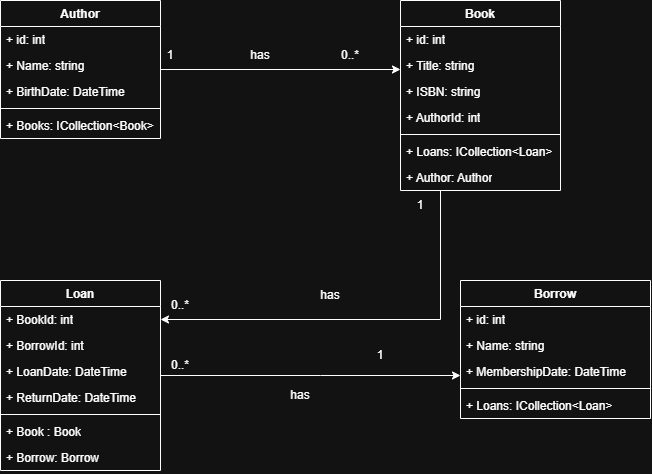

The diagram above was exported from draw.io. Its source (the exported page's mxGraphModel, read from the mxfile embedded in the PNG):
<mxGraphModel dx="1030" dy="626" grid="1" gridSize="10" guides="1" tooltips="1" connect="1" arrows="1" fold="1" page="1" pageScale="1" pageWidth="827" pageHeight="1169" math="0" shadow="0">
  <root>
    <mxCell id="0" />
    <mxCell id="1" parent="0" />
    <mxCell id="sYn7NSVyv3JjOVsxodaj-1" parent="1" style="swimlane;fontStyle=1;align=center;verticalAlign=top;childLayout=stackLayout;horizontal=1;startSize=26;horizontalStack=0;resizeParent=1;resizeParentMax=0;resizeLast=0;collapsible=1;marginBottom=0;whiteSpace=wrap;html=1;" value="Author" vertex="1">
      <mxGeometry height="138" width="160" x="140" y="80" as="geometry" />
    </mxCell>
    <mxCell id="sYn7NSVyv3JjOVsxodaj-2" parent="sYn7NSVyv3JjOVsxodaj-1" style="text;strokeColor=none;fillColor=none;align=left;verticalAlign=top;spacingLeft=4;spacingRight=4;overflow=hidden;rotatable=0;points=[[0,0.5],[1,0.5]];portConstraint=eastwest;whiteSpace=wrap;html=1;" value="+ id: int" vertex="1">
      <mxGeometry height="26" width="160" y="26" as="geometry" />
    </mxCell>
    <mxCell id="sYn7NSVyv3JjOVsxodaj-6" parent="sYn7NSVyv3JjOVsxodaj-1" style="text;strokeColor=none;fillColor=none;align=left;verticalAlign=top;spacingLeft=4;spacingRight=4;overflow=hidden;rotatable=0;points=[[0,0.5],[1,0.5]];portConstraint=eastwest;whiteSpace=wrap;html=1;" value="+ Name: string&amp;nbsp;" vertex="1">
      <mxGeometry height="26" width="160" y="52" as="geometry" />
    </mxCell>
    <mxCell id="sYn7NSVyv3JjOVsxodaj-5" parent="sYn7NSVyv3JjOVsxodaj-1" style="text;strokeColor=none;fillColor=none;align=left;verticalAlign=top;spacingLeft=4;spacingRight=4;overflow=hidden;rotatable=0;points=[[0,0.5],[1,0.5]];portConstraint=eastwest;whiteSpace=wrap;html=1;" value="+ BirthDate: DateTime" vertex="1">
      <mxGeometry height="26" width="160" y="78" as="geometry" />
    </mxCell>
    <mxCell id="sYn7NSVyv3JjOVsxodaj-3" parent="sYn7NSVyv3JjOVsxodaj-1" style="line;strokeWidth=1;fillColor=none;align=left;verticalAlign=middle;spacingTop=-1;spacingLeft=3;spacingRight=3;rotatable=0;labelPosition=right;points=[];portConstraint=eastwest;strokeColor=inherit;" value="" vertex="1">
      <mxGeometry height="8" width="160" y="104" as="geometry" />
    </mxCell>
    <mxCell id="sYn7NSVyv3JjOVsxodaj-4" parent="sYn7NSVyv3JjOVsxodaj-1" style="text;strokeColor=none;fillColor=none;align=left;verticalAlign=top;spacingLeft=4;spacingRight=4;overflow=hidden;rotatable=0;points=[[0,0.5],[1,0.5]];portConstraint=eastwest;whiteSpace=wrap;html=1;" value="+ Books: ICollection&amp;lt;Book&amp;gt;" vertex="1">
      <mxGeometry height="26" width="160" y="112" as="geometry" />
    </mxCell>
    <mxCell id="sYn7NSVyv3JjOVsxodaj-39" edge="1" parent="1" source="sYn7NSVyv3JjOVsxodaj-7" style="edgeStyle=orthogonalEdgeStyle;rounded=0;orthogonalLoop=1;jettySize=auto;html=1;exitX=0.25;exitY=1;exitDx=0;exitDy=0;entryX=1;entryY=0.5;entryDx=0;entryDy=0;" target="sYn7NSVyv3JjOVsxodaj-21">
      <mxGeometry relative="1" as="geometry" />
    </mxCell>
    <mxCell id="sYn7NSVyv3JjOVsxodaj-7" parent="1" style="swimlane;fontStyle=1;align=center;verticalAlign=top;childLayout=stackLayout;horizontal=1;startSize=26;horizontalStack=0;resizeParent=1;resizeParentMax=0;resizeLast=0;collapsible=1;marginBottom=0;whiteSpace=wrap;html=1;" value="Book" vertex="1">
      <mxGeometry height="190" width="160" x="540" y="80" as="geometry" />
    </mxCell>
    <mxCell id="sYn7NSVyv3JjOVsxodaj-8" parent="sYn7NSVyv3JjOVsxodaj-7" style="text;strokeColor=none;fillColor=none;align=left;verticalAlign=top;spacingLeft=4;spacingRight=4;overflow=hidden;rotatable=0;points=[[0,0.5],[1,0.5]];portConstraint=eastwest;whiteSpace=wrap;html=1;" value="+ id: int" vertex="1">
      <mxGeometry height="26" width="160" y="26" as="geometry" />
    </mxCell>
    <mxCell id="sYn7NSVyv3JjOVsxodaj-9" parent="sYn7NSVyv3JjOVsxodaj-7" style="text;strokeColor=none;fillColor=none;align=left;verticalAlign=top;spacingLeft=4;spacingRight=4;overflow=hidden;rotatable=0;points=[[0,0.5],[1,0.5]];portConstraint=eastwest;whiteSpace=wrap;html=1;" value="+ Title: string&amp;nbsp;" vertex="1">
      <mxGeometry height="26" width="160" y="52" as="geometry" />
    </mxCell>
    <mxCell id="sYn7NSVyv3JjOVsxodaj-13" parent="sYn7NSVyv3JjOVsxodaj-7" style="text;strokeColor=none;fillColor=none;align=left;verticalAlign=top;spacingLeft=4;spacingRight=4;overflow=hidden;rotatable=0;points=[[0,0.5],[1,0.5]];portConstraint=eastwest;whiteSpace=wrap;html=1;" value="+ ISBN: string" vertex="1">
      <mxGeometry height="26" width="160" y="78" as="geometry" />
    </mxCell>
    <mxCell id="sYn7NSVyv3JjOVsxodaj-10" parent="sYn7NSVyv3JjOVsxodaj-7" style="text;strokeColor=none;fillColor=none;align=left;verticalAlign=top;spacingLeft=4;spacingRight=4;overflow=hidden;rotatable=0;points=[[0,0.5],[1,0.5]];portConstraint=eastwest;whiteSpace=wrap;html=1;" value="+ AuthorId: int" vertex="1">
      <mxGeometry height="26" width="160" y="104" as="geometry" />
    </mxCell>
    <mxCell id="sYn7NSVyv3JjOVsxodaj-11" parent="sYn7NSVyv3JjOVsxodaj-7" style="line;strokeWidth=1;fillColor=none;align=left;verticalAlign=middle;spacingTop=-1;spacingLeft=3;spacingRight=3;rotatable=0;labelPosition=right;points=[];portConstraint=eastwest;strokeColor=inherit;" value="" vertex="1">
      <mxGeometry height="8" width="160" y="130" as="geometry" />
    </mxCell>
    <mxCell id="sYn7NSVyv3JjOVsxodaj-12" parent="sYn7NSVyv3JjOVsxodaj-7" style="text;strokeColor=none;fillColor=none;align=left;verticalAlign=top;spacingLeft=4;spacingRight=4;overflow=hidden;rotatable=0;points=[[0,0.5],[1,0.5]];portConstraint=eastwest;whiteSpace=wrap;html=1;" value="+ Loans: ICollection&amp;lt;Loan&amp;gt;" vertex="1">
      <mxGeometry height="26" width="160" y="138" as="geometry" />
    </mxCell>
    <mxCell id="sYn7NSVyv3JjOVsxodaj-14" parent="sYn7NSVyv3JjOVsxodaj-7" style="text;strokeColor=none;fillColor=none;align=left;verticalAlign=top;spacingLeft=4;spacingRight=4;overflow=hidden;rotatable=0;points=[[0,0.5],[1,0.5]];portConstraint=eastwest;whiteSpace=wrap;html=1;" value="+ Author: Author" vertex="1">
      <mxGeometry height="26" width="160" y="164" as="geometry" />
    </mxCell>
    <mxCell id="sYn7NSVyv3JjOVsxodaj-15" edge="1" parent="1" source="sYn7NSVyv3JjOVsxodaj-1" style="edgeStyle=orthogonalEdgeStyle;rounded=0;orthogonalLoop=1;jettySize=auto;html=1;exitX=1;exitY=0.5;exitDx=0;exitDy=0;">
      <mxGeometry relative="1" as="geometry">
        <mxPoint x="540" y="149" as="targetPoint" />
      </mxGeometry>
    </mxCell>
    <mxCell id="sYn7NSVyv3JjOVsxodaj-17" parent="1" style="text;html=1;whiteSpace=wrap;strokeColor=none;fillColor=none;align=center;verticalAlign=middle;rounded=0;" value="1" vertex="1">
      <mxGeometry height="30" width="60" x="280" y="120" as="geometry" />
    </mxCell>
    <mxCell id="sYn7NSVyv3JjOVsxodaj-18" parent="1" style="text;html=1;whiteSpace=wrap;strokeColor=none;fillColor=none;align=center;verticalAlign=middle;rounded=0;" value="0..*" vertex="1">
      <mxGeometry height="30" width="60" x="460" y="120" as="geometry" />
    </mxCell>
    <mxCell id="sYn7NSVyv3JjOVsxodaj-19" parent="1" style="text;html=1;whiteSpace=wrap;strokeColor=none;fillColor=none;align=center;verticalAlign=middle;rounded=0;" value="has" vertex="1">
      <mxGeometry height="30" width="60" x="370" y="120" as="geometry" />
    </mxCell>
    <mxCell id="sYn7NSVyv3JjOVsxodaj-35" edge="1" parent="1" source="sYn7NSVyv3JjOVsxodaj-20" style="edgeStyle=orthogonalEdgeStyle;rounded=0;orthogonalLoop=1;jettySize=auto;html=1;exitX=1;exitY=0.5;exitDx=0;exitDy=0;" target="sYn7NSVyv3JjOVsxodaj-31">
      <mxGeometry relative="1" as="geometry">
        <Array as="points">
          <mxPoint x="460" y="455" />
          <mxPoint x="460" y="455" />
        </Array>
      </mxGeometry>
    </mxCell>
    <mxCell id="sYn7NSVyv3JjOVsxodaj-20" parent="1" style="swimlane;fontStyle=1;align=center;verticalAlign=top;childLayout=stackLayout;horizontal=1;startSize=26;horizontalStack=0;resizeParent=1;resizeParentMax=0;resizeLast=0;collapsible=1;marginBottom=0;whiteSpace=wrap;html=1;" value="Loan" vertex="1">
      <mxGeometry height="190" width="160" x="140" y="360" as="geometry" />
    </mxCell>
    <mxCell id="sYn7NSVyv3JjOVsxodaj-21" parent="sYn7NSVyv3JjOVsxodaj-20" style="text;strokeColor=none;fillColor=none;align=left;verticalAlign=top;spacingLeft=4;spacingRight=4;overflow=hidden;rotatable=0;points=[[0,0.5],[1,0.5]];portConstraint=eastwest;whiteSpace=wrap;html=1;" value="+ BookId: int" vertex="1">
      <mxGeometry height="26" width="160" y="26" as="geometry" />
    </mxCell>
    <mxCell id="sYn7NSVyv3JjOVsxodaj-22" parent="sYn7NSVyv3JjOVsxodaj-20" style="text;strokeColor=none;fillColor=none;align=left;verticalAlign=top;spacingLeft=4;spacingRight=4;overflow=hidden;rotatable=0;points=[[0,0.5],[1,0.5]];portConstraint=eastwest;whiteSpace=wrap;html=1;" value="+ BorrowId: int" vertex="1">
      <mxGeometry height="26" width="160" y="52" as="geometry" />
    </mxCell>
    <mxCell id="sYn7NSVyv3JjOVsxodaj-23" parent="sYn7NSVyv3JjOVsxodaj-20" style="text;strokeColor=none;fillColor=none;align=left;verticalAlign=top;spacingLeft=4;spacingRight=4;overflow=hidden;rotatable=0;points=[[0,0.5],[1,0.5]];portConstraint=eastwest;whiteSpace=wrap;html=1;" value="+ LoanDate: DateTime" vertex="1">
      <mxGeometry height="26" width="160" y="78" as="geometry" />
    </mxCell>
    <mxCell id="sYn7NSVyv3JjOVsxodaj-24" parent="sYn7NSVyv3JjOVsxodaj-20" style="text;strokeColor=none;fillColor=none;align=left;verticalAlign=top;spacingLeft=4;spacingRight=4;overflow=hidden;rotatable=0;points=[[0,0.5],[1,0.5]];portConstraint=eastwest;whiteSpace=wrap;html=1;" value="+ ReturnDate: DateTime" vertex="1">
      <mxGeometry height="26" width="160" y="104" as="geometry" />
    </mxCell>
    <mxCell id="sYn7NSVyv3JjOVsxodaj-25" parent="sYn7NSVyv3JjOVsxodaj-20" style="line;strokeWidth=1;fillColor=none;align=left;verticalAlign=middle;spacingTop=-1;spacingLeft=3;spacingRight=3;rotatable=0;labelPosition=right;points=[];portConstraint=eastwest;strokeColor=inherit;" value="" vertex="1">
      <mxGeometry height="8" width="160" y="130" as="geometry" />
    </mxCell>
    <mxCell id="sYn7NSVyv3JjOVsxodaj-26" parent="sYn7NSVyv3JjOVsxodaj-20" style="text;strokeColor=none;fillColor=none;align=left;verticalAlign=top;spacingLeft=4;spacingRight=4;overflow=hidden;rotatable=0;points=[[0,0.5],[1,0.5]];portConstraint=eastwest;whiteSpace=wrap;html=1;" value="+ Book : Book" vertex="1">
      <mxGeometry height="26" width="160" y="138" as="geometry" />
    </mxCell>
    <mxCell id="sYn7NSVyv3JjOVsxodaj-27" parent="sYn7NSVyv3JjOVsxodaj-20" style="text;strokeColor=none;fillColor=none;align=left;verticalAlign=top;spacingLeft=4;spacingRight=4;overflow=hidden;rotatable=0;points=[[0,0.5],[1,0.5]];portConstraint=eastwest;whiteSpace=wrap;html=1;" value="+ Borrow: Borrow" vertex="1">
      <mxGeometry height="26" width="160" y="164" as="geometry" />
    </mxCell>
    <mxCell id="sYn7NSVyv3JjOVsxodaj-28" parent="1" style="swimlane;fontStyle=1;align=center;verticalAlign=top;childLayout=stackLayout;horizontal=1;startSize=26;horizontalStack=0;resizeParent=1;resizeParentMax=0;resizeLast=0;collapsible=1;marginBottom=0;whiteSpace=wrap;html=1;" value="Borrow" vertex="1">
      <mxGeometry height="138" width="190" x="600" y="360" as="geometry" />
    </mxCell>
    <mxCell id="sYn7NSVyv3JjOVsxodaj-29" parent="sYn7NSVyv3JjOVsxodaj-28" style="text;strokeColor=none;fillColor=none;align=left;verticalAlign=top;spacingLeft=4;spacingRight=4;overflow=hidden;rotatable=0;points=[[0,0.5],[1,0.5]];portConstraint=eastwest;whiteSpace=wrap;html=1;" value="+ id: int" vertex="1">
      <mxGeometry height="26" width="190" y="26" as="geometry" />
    </mxCell>
    <mxCell id="sYn7NSVyv3JjOVsxodaj-30" parent="sYn7NSVyv3JjOVsxodaj-28" style="text;strokeColor=none;fillColor=none;align=left;verticalAlign=top;spacingLeft=4;spacingRight=4;overflow=hidden;rotatable=0;points=[[0,0.5],[1,0.5]];portConstraint=eastwest;whiteSpace=wrap;html=1;" value="+ Name: string&amp;nbsp;" vertex="1">
      <mxGeometry height="26" width="190" y="52" as="geometry" />
    </mxCell>
    <mxCell id="sYn7NSVyv3JjOVsxodaj-31" parent="sYn7NSVyv3JjOVsxodaj-28" style="text;strokeColor=none;fillColor=none;align=left;verticalAlign=top;spacingLeft=4;spacingRight=4;overflow=hidden;rotatable=0;points=[[0,0.5],[1,0.5]];portConstraint=eastwest;whiteSpace=wrap;html=1;" value="+ MembershipDate: DateTime" vertex="1">
      <mxGeometry height="26" width="190" y="78" as="geometry" />
    </mxCell>
    <mxCell id="sYn7NSVyv3JjOVsxodaj-32" parent="sYn7NSVyv3JjOVsxodaj-28" style="line;strokeWidth=1;fillColor=none;align=left;verticalAlign=middle;spacingTop=-1;spacingLeft=3;spacingRight=3;rotatable=0;labelPosition=right;points=[];portConstraint=eastwest;strokeColor=inherit;" value="" vertex="1">
      <mxGeometry height="8" width="190" y="104" as="geometry" />
    </mxCell>
    <mxCell id="sYn7NSVyv3JjOVsxodaj-33" parent="sYn7NSVyv3JjOVsxodaj-28" style="text;strokeColor=none;fillColor=none;align=left;verticalAlign=top;spacingLeft=4;spacingRight=4;overflow=hidden;rotatable=0;points=[[0,0.5],[1,0.5]];portConstraint=eastwest;whiteSpace=wrap;html=1;" value="+ Loans: ICollection&amp;lt;Loan&amp;gt;" vertex="1">
      <mxGeometry height="26" width="190" y="112" as="geometry" />
    </mxCell>
    <mxCell id="sYn7NSVyv3JjOVsxodaj-36" parent="1" style="text;html=1;whiteSpace=wrap;strokeColor=none;fillColor=none;align=center;verticalAlign=middle;rounded=0;" value="0..*" vertex="1">
      <mxGeometry height="30" width="60" x="290" y="430" as="geometry" />
    </mxCell>
    <mxCell id="sYn7NSVyv3JjOVsxodaj-37" parent="1" style="text;html=1;whiteSpace=wrap;strokeColor=none;fillColor=none;align=center;verticalAlign=middle;rounded=0;" value="1" vertex="1">
      <mxGeometry height="30" width="60" x="490" y="420" as="geometry" />
    </mxCell>
    <mxCell id="sYn7NSVyv3JjOVsxodaj-38" parent="1" style="text;html=1;whiteSpace=wrap;strokeColor=none;fillColor=none;align=center;verticalAlign=middle;rounded=0;" value="has" vertex="1">
      <mxGeometry height="30" width="60" x="410" y="460" as="geometry" />
    </mxCell>
    <mxCell id="sYn7NSVyv3JjOVsxodaj-40" parent="1" style="text;html=1;whiteSpace=wrap;strokeColor=none;fillColor=none;align=center;verticalAlign=middle;rounded=0;" value="1" vertex="1">
      <mxGeometry height="30" width="60" x="530" y="270" as="geometry" />
    </mxCell>
    <mxCell id="sYn7NSVyv3JjOVsxodaj-41" parent="1" style="text;html=1;whiteSpace=wrap;strokeColor=none;fillColor=none;align=center;verticalAlign=middle;rounded=0;" value="0..*" vertex="1">
      <mxGeometry height="30" width="60" x="290" y="370" as="geometry" />
    </mxCell>
    <mxCell id="sYn7NSVyv3JjOVsxodaj-42" parent="1" style="text;html=1;whiteSpace=wrap;strokeColor=none;fillColor=none;align=center;verticalAlign=middle;rounded=0;" value="has" vertex="1">
      <mxGeometry height="30" width="60" x="440" y="360" as="geometry" />
    </mxCell>
  </root>
</mxGraphModel>